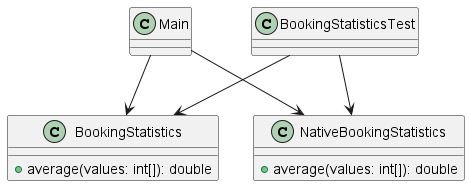

The diagram above was rendered by PlantUML. Its source (embedded in the PNG):
@startuml
class BookingStatistics {
  +average(values: int[]): double
}
class NativeBookingStatistics {
  +average(values: int[]): double
}
class Main
class BookingStatisticsTest
BookingStatisticsTest --> BookingStatistics
BookingStatisticsTest --> NativeBookingStatistics
Main --> BookingStatistics
Main --> NativeBookingStatistics
@enduml